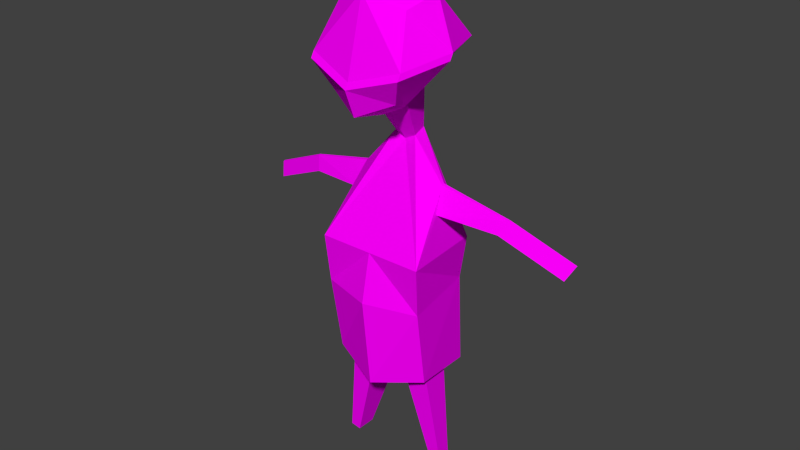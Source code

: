 # Source: alboran.blend  (saved by Blender 2.77.0; exported with 4.5.12 LTS)
import bpy
from mathutils import Matrix  # noqa: F401  (used for matrix-valued properties, if any)

bpy.ops.wm.read_factory_settings(use_empty=True)
scene = bpy.context.scene
scene.name = 'Scene'

# ---- collections
col_collection_1 = bpy.data.collections.new('Collection 1'); scene.collection.children.link(col_collection_1)

# ---- images (referenced by path relative to the original .blend; pixels are not part of the script)
import os
ASSET_DIR = os.environ.get("B2B_ASSET_DIR", "")  # directory of the original .blend (textures are referenced by path, not embedded)
HERE = os.path.dirname(os.path.abspath(__file__))  # packed textures are extracted next to this script under _unpacked/

def load_image(name, relpath, width, height, colorspace="sRGB"):
    """Load a texture the original file referenced (path relative to the .blend, or extracted next to this script)."""
    p = next((c for c in (os.path.join(HERE, relpath), os.path.join(ASSET_DIR, relpath)) if relpath and os.path.exists(c)), "")
    if p:
        img = bpy.data.images.load(p, check_existing=True)
        img.name = name
    else:  # same state as the original file: an image datablock whose file is absent (Cycles renders it pink)
        img = bpy.data.images.new(name, width, height)
        img.source = "FILE"
        img.filepath = "//" + (relpath or name)
    img.colorspace_settings.name = colorspace
    return img
img_colorpalette_jpg = load_image('colorPalette.jpg', 'colorPalette.jpg', 1024, 1024, 'sRGB')

# ---- materials (node trees are filled in below, after node groups)
mat_material = bpy.data.materials.new('Material')
mat_material.alpha_threshold = 0.0
mat_material.roughness = 0.5
mat_material.line_color = (0.0, 0.0, 0.0, 1.0)

# ---- material node trees
mat_material.use_nodes = True; mat_material.node_tree.nodes.clear()
_N = mat_material.node_tree.nodes; _L = mat_material.node_tree.links
n0 = _N.new('ShaderNodeOutputMaterial'); n0.name = 'Material Output'; n0.location = (300, 300)
n1 = _N.new('ShaderNodeBsdfDiffuse'); n1.name = 'Diffuse BSDF'; n1.location = (10, 300)
n2 = _N.new('ShaderNodeTexCoord'); n2.name = 'Texture Coordinate'; n2.location = (120, 149)
n3 = _N.new('ShaderNodeTexImage'); n3.name = 'Image Texture'; n3.location = (367, 136)
n3.width = 140
n3.image = img_colorpalette_jpg
_L.new(n1.outputs[0], n0.inputs[0])
_L.new(n2.outputs[2], n3.inputs[0])
_L.new(n3.outputs[0], n1.inputs[0])
n0.is_active_output = True

# ---- world
world_world = bpy.data.worlds.new('World'); scene.world = world_world
world_world.color = (0.05088, 0.05088, 0.05088)
world_world.use_sun_shadow = False
world_world.sun_shadow_jitter_overblur = 0.0
world_world.cycles.sampling_method = 'NONE'
world_world.cycles.sample_map_resolution = 256

# ---- meshes
me_cube = bpy.data.meshes.new('Cube')
me_cube.from_pydata([(0.4031, -0.2835, 1.402), (0.1961, 0.2057, 0.9994), (0.2995, 0.3348, 1.702), (0.2995, -0.1192, 1.6), (0.1457, -0.067, 1.05), (0.4031, 0.1197, 1.806), (0.4031, 0.5228, 1.327), (0.541, 0.1197, 1.402), (0.07143, -0.1552, 0.6519), (0.09614, -0.0215, 0.6272), (0.4117, -0.2903, -0.2331), (0.4648, 0.4143, -0.2331), (0.202, -0.3291, -1.131), (0.2888, 0.1404, -1.131), (0.3729, -0.02975, 0.3061), (0.3761, -0.001859, 0.2995), (0.3798, -0.05793, 0.1084), (0.4078, 0.1028, 0.09874), (0.9543, -0.07304, 0.1659), (0.9537, -0.05648, 0.1616), (0.8904, -0.08977, 0.06733), (0.9008, 0.005669, 0.05306), (1.483, -0.1717, -0.07163), (1.482, -0.1552, -0.0759), (1.419, -0.1885, -0.1702), (1.429, -0.09303, -0.1844), (0.319, -0.1348, -1.327), (0.3761, 0.1788, -1.317), (0.1538, -0.2433, -1.355), (0.1538, 0.1788, -1.355), (0.4806, -0.02337, -2.272), (0.5039, 0.1044, -2.268), (0.4132, -0.06759, -2.284), (0.4132, 0.1044, -2.284), (0.3237, -0.3255, -0.6466), (0.4483, 0.3745, -0.6466), (-0.4031, -0.2835, 1.402), (-0.1961, 0.2057, 0.9994), (9.128e-08, -0.2228, 1.704), (9.128e-08, -0.1613, 0.9994), (-0.2995, 0.3348, 1.702), (-0.2995, -0.1192, 1.6), (-0.1457, -0.067, 1.05), (9.128e-08, 0.4509, 1.806), (-0.4031, 0.1197, 1.806), (-0.4031, 0.5228, 1.327), (9.128e-08, 0.6113, 1.199), (-0.541, 0.1197, 1.402), (9.128e-08, -0.2835, 1.402), (9.128e-08, 0.2057, 0.8988), (9.128e-08, 0.1197, 2.012), (-0.07143, -0.1552, 0.6519), (-0.09614, -0.0215, 0.6272), (9.128e-08, -0.2015, 0.6272), (9.128e-08, -0.0215, 0.5778), (-0.4117, -0.2903, -0.2331), (-0.4648, 0.4143, -0.2331), (9.128e-08, -0.5568, -0.2331), (8.787e-08, 0.4143, -0.2331), (-0.202, -0.3291, -1.131), (-0.2888, 0.1404, -1.131), (9.128e-08, -0.4916, -1.131), (9.128e-08, 0.1404, -1.131), (-0.3729, -0.02975, 0.3061), (-0.3761, -0.001859, 0.2995), (-0.3798, -0.05793, 0.1084), (-0.4078, 0.1028, 0.09874), (-0.9543, -0.07304, 0.1659), (-0.9537, -0.05648, 0.1616), (-0.8904, -0.08977, 0.06733), (-0.9008, 0.005669, 0.05306), (-1.483, -0.1717, -0.07163), (-1.482, -0.1552, -0.0759), (-1.419, -0.1885, -0.1702), (-1.429, -0.09303, -0.1844), (-0.319, -0.1348, -1.327), (-0.3761, 0.1788, -1.317), (-0.1538, -0.2433, -1.355), (-0.1538, 0.1788, -1.355), (-0.4806, -0.02337, -2.272), (-0.5039, 0.1044, -2.268), (-0.4132, -0.06759, -2.284), (-0.4132, 0.1044, -2.284), (-0.3237, -0.3255, -0.6466), (-0.4483, 0.3745, -0.6466), (7.198e-08, 0.5022, -0.6466), (9.128e-08, -0.5587, -0.6466), (0.2862, -0.3386, -1.425), (0.4076, 0.3029, -1.288), (-0.345, -0.3386, -1.425), (-0.4665, 0.3029, -1.288), (-0.0468, 0.4735, -1.382), (-0.02942, -0.5523, -1.288), (-1.165, -0.04368, -0.06568), (-1.155, -0.1391, -0.05141), (-1.219, -0.1224, 0.04711), (-1.218, -0.1058, 0.04284), (1.165, -0.04368, -0.06568), (1.155, -0.1391, -0.05141), (1.219, -0.1224, 0.04711), (1.218, -0.1058, 0.04284), (8.665e-08, 0.642, 1.146), (8.665e-08, 0.5534, 0.9166), (0.2995, 0.4498, 1.054), (0.1961, 0.2364, 0.9463), (0.4031, 0.5534, 1.274), (0.541, 0.1503, 1.349), (8.665e-08, 0.2364, 0.8458), (-0.2995, 0.4498, 1.054), (-0.1961, 0.2364, 0.9463), (-0.4031, 0.5534, 1.274), (-0.541, 0.1503, 1.349)], [], [(0, 48, 39, 4), (3, 38, 48, 0), (2, 5, 7, 6), (5, 3, 0, 7), (43, 2, 6, 46), (7, 1, 104, 106), (49, 37, 109, 107), (7, 0, 4, 1), (6, 7, 106, 105), (3, 5, 50, 38), (5, 2, 43, 50), (54, 9, 11, 58), (8, 53, 57, 10), (4, 39, 53, 8), (1, 4, 8, 9), (49, 1, 9, 54), (35, 34, 12, 13), (10, 11, 17, 16), (61, 62, 29, 28), (34, 86, 61, 12), (85, 35, 13, 62), (17, 15, 19, 21), (8, 10, 16, 14), (9, 8, 14, 15), (11, 9, 15, 17), (98, 97, 25, 24), (16, 17, 21, 20), (14, 16, 20, 18), (15, 14, 18, 19), (23, 22, 24, 25), (99, 98, 24, 22), (100, 99, 22, 23), (97, 100, 23, 25), (28, 29, 33, 32), (62, 13, 27, 29), (13, 12, 26, 27), (12, 61, 28, 26), (32, 33, 31, 30), (26, 28, 32, 30), (29, 27, 31, 33), (27, 26, 30, 31), (58, 11, 35, 85), (10, 57, 86, 34), (11, 10, 34, 35), (36, 42, 39, 48), (41, 36, 48, 38), (40, 45, 47, 44), (44, 47, 36, 41), (43, 46, 45, 40), (37, 47, 111, 109), (47, 45, 110, 111), (47, 37, 42, 36), (46, 6, 105, 101), (41, 38, 50, 44), (44, 50, 43, 40), (54, 58, 56, 52), (51, 55, 57, 53), (42, 51, 53, 39), (37, 52, 51, 42), (49, 54, 52, 37), (84, 60, 59, 83), (55, 65, 66, 56), (61, 77, 78, 62), (83, 59, 61, 86), (85, 62, 60, 84), (66, 70, 68, 64), (51, 63, 65, 55), (52, 64, 63, 51), (56, 66, 64, 52), (94, 73, 74, 93), (65, 69, 70, 66), (63, 67, 69, 65), (64, 68, 67, 63), (72, 74, 73, 71), (95, 71, 73, 94), (96, 72, 71, 95), (93, 74, 72, 96), (77, 81, 82, 78), (62, 78, 76, 60), (60, 76, 75, 59), (59, 75, 77, 61), (81, 79, 80, 82), (75, 79, 81, 77), (78, 82, 80, 76), (76, 80, 79, 75), (58, 85, 84, 56), (55, 83, 86, 57), (56, 84, 83, 55), (83, 84, 90, 89), (84, 85, 91, 90), (34, 86, 92, 87), (86, 83, 89, 92), (35, 34, 87, 88), (85, 35, 88, 91), (70, 93, 96, 68), (68, 96, 95, 67), (67, 95, 94, 69), (69, 94, 93, 70), (21, 19, 100, 97), (19, 18, 99, 100), (18, 20, 98, 99), (20, 21, 97, 98), (105, 106, 104, 103), (107, 102, 103, 104), (101, 105, 103, 102), (110, 108, 109, 111), (107, 109, 108, 102), (101, 102, 108, 110), (1, 49, 107, 104), (45, 46, 101, 110)])
_uv = me_cube.uv_layers.new(name='UVMap')
_uv.uv.foreach_set('vector', [0.3899, 0.9319, 0.3903, 0.9317, 0.3903, 0.9323, 0.3901, 0.9323, 0.3899, 0.9315, 0.3902, 0.9312, 0.3903, 0.9317, 0.3899, 0.9319, 0.3877, 0.9381, 0.3874, 0.9381, 0.3876, 0.9376, 0.388, 0.9378, 0.3897, 0.9312, 0.3899, 0.9315, 0.3899, 0.9319, 0.3896, 0.9319, 0.3884, 0.9372, 0.3881, 0.9371, 0.388, 0.9366, 0.3884, 0.9365, 0.3876, 0.9376, 0.3879, 0.9369, 0.3879, 0.9369, 0.3876, 0.9376, 0.3876, 0.931, 0.3873, 0.931, 0.3873, 0.931, 0.3876, 0.931, 0.3876, 0.9376, 0.3873, 0.9372, 0.3876, 0.9368, 0.3879, 0.9369, 0.4969, 0.7675, 0.4966, 0.7673, 0.4966, 0.7673, 0.4969, 0.7675, 0.4988, 0.6699, 0.4986, 0.6696, 0.4989, 0.669, 0.4991, 0.6696, 0.497, 0.6757, 0.4971, 0.6755, 0.4974, 0.6756, 0.4974, 0.6761, 0.3354, 0.322, 0.3354, 0.3219, 0.3361, 0.3231, 0.3357, 0.3234, 0.338, 0.3236, 0.3381, 0.3236, 0.3385, 0.325, 0.338, 0.3252, 0.3901, 0.9323, 0.3903, 0.9323, 0.3904, 0.9329, 0.3903, 0.9329, 0.3879, 0.9369, 0.3876, 0.9368, 0.3877, 0.9361, 0.3878, 0.9362, 0.3876, 0.931, 0.3877, 0.9307, 0.3877, 0.9312, 0.3877, 0.9313, 0.3342, 0.3277, 0.3349, 0.3278, 0.3349, 0.3286, 0.3344, 0.3285, 0.3349, 0.3271, 0.3343, 0.327, 0.3346, 0.3265, 0.3348, 0.3266, 0.5032, -0.4968, 0.5026, -0.4968, 0.5026, -0.4972, 0.503, -0.4972, 0.3382, 0.3258, 0.3386, 0.3257, 0.3387, 0.3264, 0.3384, 0.3265, 0.3359, 0.324, 0.3363, 0.3236, 0.3363, 0.3244, 0.336, 0.3246, 0.3359, 0.3225, 0.3358, 0.3222, 0.3364, 0.3219, 0.3364, 0.3222, 0.338, 0.3236, 0.338, 0.3252, 0.3379, 0.3246, 0.3378, 0.3243, 0.3355, 0.3269, 0.3354, 0.3268, 0.3357, 0.3265, 0.3357, 0.3265, 0.3361, 0.3231, 0.3354, 0.3219, 0.3358, 0.3222, 0.3359, 0.3225, 0.3891, 0.9363, 0.389, 0.9363, 0.389, 0.9359, 0.3891, 0.9359, 0.3369, 0.3283, 0.3367, 0.3283, 0.3367, 0.3275, 0.3368, 0.3275, 0.3378, 0.3243, 0.3379, 0.3246, 0.3374, 0.3249, 0.3373, 0.3248, 0.3358, 0.3222, 0.3358, 0.3221, 0.3364, 0.3219, 0.3364, 0.3219, 0.3886, 0.9377, 0.3886, 0.9377, 0.3886, 0.9379, 0.3885, 0.9379, 0.3894, 0.9344, 0.3895, 0.9345, 0.3893, 0.9349, 0.3892, 0.9348, 0.389, 0.9312, 0.389, 0.9312, 0.3892, 0.9312, 0.3892, 0.9312, 0.389, 0.9315, 0.389, 0.9312, 0.3892, 0.9312, 0.3892, 0.9314, 0.5553, 0.1121, 0.5549, 0.1121, 0.555, 0.1106, 0.5552, 0.1106, 0.5017, -0.5025, 0.5019, -0.5027, 0.5021, -0.5025, 0.5019, -0.5023, 0.5001, -0.4985, 0.5005, -0.4984, 0.5003, -0.4982, 0.5, -0.4983, 0.5041, -0.5006, 0.5043, -0.5007, 0.5041, -0.5003, 0.5039, -0.5003, 0.5541, 0.1106, 0.5541, 0.1109, 0.554, 0.1109, 0.5541, 0.1107, 0.5562, 0.1091, 0.5564, 0.109, 0.5564, 0.1106, 0.5563, 0.1106, 0.5542, 0.1071, 0.5544, 0.1068, 0.5549, 0.1081, 0.5548, 0.1082, 0.5523, 0.111, 0.5526, 0.1111, 0.5524, 0.1125, 0.5523, 0.1125, 0.3357, 0.3234, 0.3361, 0.3231, 0.3363, 0.3236, 0.3359, 0.324, 0.338, 0.3252, 0.3385, 0.325, 0.3386, 0.3257, 0.3382, 0.3258, 0.3343, 0.327, 0.3349, 0.3271, 0.3349, 0.3278, 0.3342, 0.3277, 0.3906, 0.9315, 0.3904, 0.9322, 0.3903, 0.9323, 0.3903, 0.9317, 0.3904, 0.9312, 0.3906, 0.9315, 0.3903, 0.9317, 0.3902, 0.9312, 0.3899, 0.9384, 0.3899, 0.9379, 0.3902, 0.9383, 0.3899, 0.9388, 0.3899, 0.9388, 0.3902, 0.9383, 0.3905, 0.9388, 0.3902, 0.9389, 0.3884, 0.9372, 0.3884, 0.9365, 0.3888, 0.9366, 0.3887, 0.9371, 0.388, 0.9383, 0.3884, 0.9384, 0.3884, 0.9384, 0.388, 0.9383, 0.4992, 0.768, 0.4989, 0.7675, 0.4989, 0.7675, 0.4992, 0.768, 0.3884, 0.9384, 0.388, 0.9383, 0.3881, 0.9379, 0.3884, 0.9377, 0.4974, 0.7662, 0.497, 0.7662, 0.497, 0.7662, 0.4974, 0.7662, 0.4994, 0.6696, 0.4991, 0.6696, 0.4989, 0.669, 0.4994, 0.6692, 0.4978, 0.6757, 0.4974, 0.6761, 0.4974, 0.6756, 0.4977, 0.6755, 0.3354, 0.322, 0.3357, 0.3234, 0.3353, 0.3237, 0.3352, 0.322, 0.3382, 0.3235, 0.3387, 0.3248, 0.3385, 0.325, 0.3381, 0.3236, 0.3914, 0.9307, 0.3914, 0.9314, 0.3913, 0.9314, 0.3913, 0.9308, 0.3917, 0.9307, 0.3915, 0.9314, 0.3914, 0.9314, 0.3914, 0.9307, 0.3876, 0.931, 0.3877, 0.9313, 0.3876, 0.9313, 0.3873, 0.931, 0.3398, 0.3241, 0.3396, 0.3249, 0.3391, 0.325, 0.3391, 0.3242, 0.3391, 0.3235, 0.3393, 0.3229, 0.3394, 0.3229, 0.3398, 0.3234, 0.5044, -0.4981, 0.5046, -0.4986, 0.505, -0.4986, 0.505, -0.4982, 0.3391, 0.3242, 0.3391, 0.325, 0.3389, 0.325, 0.3388, 0.3242, 0.3359, 0.324, 0.336, 0.3246, 0.3358, 0.3248, 0.3355, 0.3243, 0.3352, 0.323, 0.3347, 0.3234, 0.3347, 0.3232, 0.3351, 0.3227, 0.3391, 0.322, 0.3393, 0.3226, 0.3393, 0.3229, 0.3391, 0.3235, 0.3392, 0.322, 0.3393, 0.3226, 0.3393, 0.3226, 0.3391, 0.322, 0.3353, 0.3237, 0.3352, 0.323, 0.3351, 0.3227, 0.3352, 0.322, 0.3891, 0.9381, 0.3891, 0.9376, 0.3891, 0.9377, 0.3892, 0.9381, 0.3367, 0.33, 0.3368, 0.3291, 0.3369, 0.3291, 0.3369, 0.33, 0.3365, 0.3284, 0.3365, 0.3275, 0.3366, 0.3275, 0.3367, 0.3284, 0.3351, 0.3227, 0.3347, 0.3232, 0.3346, 0.3232, 0.3351, 0.3227, 0.3886, 0.9377, 0.3887, 0.9379, 0.3886, 0.9379, 0.3886, 0.9377, 0.3889, 0.9363, 0.3889, 0.9359, 0.389, 0.9359, 0.389, 0.9364, 0.3868, 0.9329, 0.3866, 0.9332, 0.3866, 0.9332, 0.3868, 0.9329, 0.3869, 0.9331, 0.3867, 0.9334, 0.3866, 0.9332, 0.3868, 0.9329, 0.5569, 0.1108, 0.557, 0.1091, 0.5571, 0.1091, 0.5573, 0.1107, 0.5017, -0.5025, 0.5016, -0.5021, 0.5014, -0.502, 0.5014, -0.5023, 0.5052, -0.5022, 0.5053, -0.5019, 0.505, -0.5018, 0.5047, -0.5021, 0.5047, -0.5021, 0.505, -0.5018, 0.5048, -0.5017, 0.5045, -0.502, 0.5565, 0.1109, 0.5564, 0.1108, 0.5564, 0.1106, 0.5565, 0.1106, 0.5573, 0.1075, 0.5575, 0.1091, 0.5574, 0.1091, 0.5571, 0.1076, 0.5539, 0.1073, 0.554, 0.1088, 0.554, 0.1088, 0.5537, 0.1074, 0.5576, 0.1075, 0.5576, 0.1091, 0.5575, 0.1091, 0.5573, 0.1075, 0.3357, 0.3234, 0.3359, 0.324, 0.3355, 0.3243, 0.3353, 0.3237, 0.3391, 0.3235, 0.3391, 0.3242, 0.3388, 0.3242, 0.3387, 0.3236, 0.3398, 0.3234, 0.3398, 0.3241, 0.3391, 0.3242, 0.3391, 0.3235, 0.3391, 0.3242, 0.3398, 0.3241, 0.3398, 0.3251, 0.3392, 0.3255, 0.3355, 0.3243, 0.3359, 0.324, 0.3361, 0.3251, 0.3357, 0.3252, 0.3382, 0.3258, 0.3386, 0.3257, 0.3387, 0.3266, 0.3384, 0.327, 0.3388, 0.3242, 0.3391, 0.3242, 0.3392, 0.3255, 0.3389, 0.3253, 0.3342, 0.3277, 0.3349, 0.3278, 0.3349, 0.3291, 0.3343, 0.3287, 0.3359, 0.324, 0.3363, 0.3236, 0.3365, 0.3246, 0.3361, 0.3251, 0.3958, 0.2391, 0.3956, 0.2394, 0.3955, 0.2393, 0.3957, 0.239, 0.3957, 0.239, 0.3955, 0.2393, 0.3955, 0.2393, 0.3957, 0.2389, 0.3975, 0.2432, 0.3976, 0.2427, 0.3977, 0.2428, 0.3976, 0.2432, 0.3978, 0.2448, 0.3978, 0.2444, 0.3979, 0.2445, 0.3979, 0.2449, 0.3974, 0.2379, 0.3974, 0.2377, 0.3977, 0.2376, 0.3977, 0.2379, 0.3974, 0.2377, 0.3974, 0.2376, 0.3977, 0.2376, 0.3977, 0.2376, 0.3984, 0.2405, 0.3984, 0.2406, 0.3982, 0.2409, 0.3982, 0.2408, 0.3978, 0.2432, 0.3977, 0.2432, 0.3977, 0.2427, 0.3978, 0.2427, 0.5002, 0.7692, 0.4998, 0.769, 0.5001, 0.7683, 0.5002, 0.7687, 0.503, 0.7695, 0.5027, 0.7696, 0.5028, 0.7691, 0.503, 0.7692, 0.5006, 0.7679, 0.5002, 0.768, 0.5003, 0.7676, 0.5006, 0.7673, 0.5022, 0.7693, 0.5025, 0.7691, 0.5027, 0.7693, 0.5024, 0.7697, 0.503, 0.7695, 0.503, 0.7699, 0.5028, 0.7701, 0.5027, 0.7696, 0.5006, 0.7679, 0.5006, 0.7673, 0.5009, 0.7676, 0.501, 0.768, 0.3877, 0.9307, 0.3876, 0.931, 0.3876, 0.931, 0.3877, 0.9307, 0.4978, 0.7662, 0.4974, 0.7662, 0.4974, 0.7662, 0.4978, 0.7662])
me_cube.materials.append(mat_material)
me_cube.use_remesh_preserve_volume = False
me_cube.use_remesh_preserve_attributes = False
me_cube.use_mirror_vertex_groups = False
me_cube.update()
arm_armature_001 = bpy.data.armatures.new('Armature.001')  # bones are not reproduced

# ---- objects
ob_armature = bpy.data.objects.new('Armature', arm_armature_001)
ob_alboran = bpy.data.objects.new('alboran', me_cube)

# ---- transforms, parenting, visibility, modifiers, constraints
ob_armature.location = (0.0, 0.0, 0.2786)
ob_armature.scale = (0.663, 0.663, 0.663)
ob_armature.hide_viewport = True
ob_armature.show_in_front = True
ob_armature.lineart.crease_threshold = 0.0
ob_alboran.parent = ob_armature
ob_alboran.matrix_parent_inverse = Matrix(((1.508, 0.0, 0.0, 0.0), (0.0, 1.508, 0.0, 0.0), (0.0, 0.0, 1.508, -0.4203), (0.0, 0.0, 0.0, 1.0)))
ob_alboran.location = (7.05e-08, 0.0528, 1.02)
ob_alboran.rotation_euler = (0.0, -0.0, 3.142)
ob_alboran.scale = (0.417, 0.417, 0.417)
ob_alboran.lock_rotations_4d = False
ob_alboran.empty_display_type = 'ARROWS'
ob_alboran.lineart.crease_threshold = 0.0
_vg = ob_alboran.vertex_groups.new(name='Torso')
for _i, _w in zip([10, 11, 12, 13, 16, 17, 26, 28, 29, 34, 35, 55, 56, 57, 58, 59, 60, 61, 62, 65, 66, 75, 77, 78, 83, 84, 85, 86, 87, 88, 89, 90, 91, 92], [0.7512, 0.4633, 0.5914, 0.03864, 0.06794, 0.08897, 0.1261, 0.1799, 0.0629, 0.8784, 0.7201, 0.7525, 0.4652, 0.8549, 0.5022, 0.5966, 0.07161, 0.6313, 0.7032, 0.07251, 0.09252, 0.1323, 0.1863, 0.07396, 0.8796, 0.7244, 0.8442, 0.8934, 0.8784, 0.7201, 0.8796, 0.7244, 0.8442, 0.8934]): _vg.add([_i], _w, 'REPLACE')
_vg = ob_alboran.vertex_groups.new(name='Chest')
for _i, _w in zip([11, 17, 35, 56, 58, 66, 84, 85, 88, 90, 91], [0.3249, 0.04902, 0.08668, 0.3255, 0.442, 0.0511, 0.08695, 0.0666, 0.08668, 0.08695, 0.0666]): _vg.add([_i], _w, 'REPLACE')
_vg = ob_alboran.vertex_groups.new(name='Arm.R')
for _i, _w in zip([52, 55, 56, 57, 63, 64, 65, 66, 67, 68, 69, 70, 83, 84, 89, 90, 93, 94, 95, 96], [0.03194, 0.2337, 0.2424, 0.0377, 0.9431, 0.9464, 0.8965, 0.8442, 0.9874, 0.9883, 0.9946, 0.9984, 0.03724, 0.05696, 0.03724, 0.05696, 0.4992, 0.4973, 0.4937, 0.4941]): _vg.add([_i], _w, 'REPLACE')
_vg = ob_alboran.vertex_groups.new(name='Hand.R')
for _i, _w in zip([71, 72, 73, 74, 93, 94, 95, 96], [0.985, 0.9823, 0.9804, 0.9888, 0.4944, 0.4902, 0.4925, 0.4911]): _vg.add([_i], _w, 'REPLACE')
_vg = ob_alboran.vertex_groups.new(name='Neck')
for _i, _w in zip([1, 8, 9, 14, 15, 37, 39, 49, 51, 52, 53, 54, 57, 63, 64, 102, 103, 104, 107, 108, 109], [0.03143, 0.9646, 0.9507, 0.04506, 0.03875, 0.03142, 0.02592, 0.124, 0.9646, 0.9505, 0.9616, 0.9984, 0.01976, 0.03842, 0.03166, 0.01799, 0.02366, 0.03143, 0.124, 0.02365, 0.03142]): _vg.add([_i], _w, 'REPLACE')
_vg = ob_alboran.vertex_groups.new(name='Head')
for _i, _w in zip([0, 1, 2, 3, 4, 5, 6, 7, 36, 37, 38, 39, 40, 41, 42, 43, 44, 45, 46, 47, 48, 49, 50, 101, 102, 103, 104, 105, 106, 107, 108, 109, 110, 111], [0.9963, 0.9575, 0.9977, 0.9982, 0.9777, 0.9986, 0.9912, 0.9938, 0.9963, 0.9575, 0.9989, 0.9608, 0.9977, 0.9982, 0.9777, 0.9986, 0.9986, 0.9912, 0.9918, 0.9938, 0.9951, 0.8712, 0.9995, 0.9918, 0.9646, 0.9616, 0.9575, 0.9912, 0.9938, 0.8712, 0.9616, 0.9575, 0.9912, 0.9938]): _vg.add([_i], _w, 'REPLACE')
_vg = ob_alboran.vertex_groups.new(name='Arm.L')
for _i, _w in zip([9, 10, 11, 14, 15, 16, 17, 18, 19, 20, 21, 34, 35, 57, 87, 88, 97, 98, 99, 100], [0.03157, 0.2352, 0.2442, 0.9396, 0.9426, 0.9024, 0.8485, 0.9869, 0.9879, 0.9948, 0.9989, 0.03776, 0.05726, 0.03827, 0.03776, 0.05726, 0.4994, 0.4974, 0.4934, 0.4939]): _vg.add([_i], _w, 'REPLACE')
_vg = ob_alboran.vertex_groups.new(name='Hand.L')
for _i, _w in zip([22, 23, 24, 25, 97, 98, 99, 100], [0.9875, 0.9851, 0.9831, 0.9916, 0.4958, 0.4915, 0.4937, 0.4926]): _vg.add([_i], _w, 'REPLACE')
_vg = ob_alboran.vertex_groups.new(name='UpperLeg.R')
for _i, _w in zip([12, 28, 59, 60, 61, 62, 75, 76, 77, 78, 83, 84, 85, 86, 89, 90, 91, 92], [0.03073, 0.0164, 0.3503, 0.9156, 0.1771, 0.1428, 0.821, 0.9979, 0.7593, 0.8928, 0.06059, 0.1363, 0.02298, 0.01979, 0.06059, 0.1363, 0.02298, 0.01979]): _vg.add([_i], _w, 'REPLACE')
_vg = ob_alboran.vertex_groups.new(name='LowerLeg.R')
for _i, _w in zip([75, 79, 80, 81, 82], [0.008732, 0.9896, 0.9977, 0.9764, 0.9972]): _vg.add([_i], _w, 'REPLACE')
_vg = ob_alboran.vertex_groups.new(name='UpperLeg.L')
for _i, _w in zip([12, 13, 26, 27, 28, 29, 34, 35, 59, 61, 62, 77, 85, 86, 87, 88, 91, 92], [0.3572, 0.9479, 0.8293, 0.9962, 0.7685, 0.909, 0.06198, 0.1412, 0.03338, 0.1801, 0.1478, 0.01982, 0.02576, 0.02116, 0.06198, 0.1412, 0.02576, 0.02116]): _vg.add([_i], _w, 'REPLACE')
_vg = ob_alboran.vertex_groups.new(name='LowerLeg.L')
for _i, _w in zip([26, 30, 31, 32, 33], [0.007023, 0.9901, 0.9964, 0.9782, 0.9981]): _vg.add([_i], _w, 'REPLACE')
_vg = ob_alboran.vertex_groups.new(name='Floor')
_m = ob_alboran.modifiers.new('Armature', 'ARMATURE')
_m.object = ob_armature

# ---- collection membership
col_collection_1.objects.link(ob_armature)
col_collection_1.objects.link(ob_alboran)

# ---- scene / render settings (as saved in the file)
scene.frame_start = 1; scene.frame_end = 250; scene.frame_set(0)
scene.render.engine = 'CYCLES'
scene.render.resolution_percentage = 50
scene.render.dither_intensity = 0.0
scene.cycles.use_denoising = False
scene.cycles.samples = 10
scene.cycles.sampling_pattern = 'TABULATED_SOBOL'
scene.cycles.light_sampling_threshold = 0.0
scene.cycles.use_adaptive_sampling = False
scene.cycles.use_light_tree = False
scene.cycles.blur_glossy = 0.0
scene.cycles.pixel_filter_type = 'GAUSSIAN'
scene.cycles.sample_clamp_indirect = 0.0
scene.view_settings.view_transform = 'Standard'
bpy.context.view_layer.update()

# ---- added for rendering (the .blend has no active camera and no usable light): camera, sun
cam_auto = bpy.data.cameras.new('AutoCamera')
cam_auto.lens = 50.0
cam_auto.sensor_width = 36.0
cam_auto.clip_end = 1000.0
ob_auto_camera = bpy.data.objects.new('AutoCamera', cam_auto)
scene.collection.objects.link(ob_auto_camera)
ob_auto_camera.location = (2.07209, -2.4514, 2.61931)
ob_auto_camera.rotation_euler = (1.09748, -7.21219e-08, 0.694738)
scene.camera = ob_auto_camera
light_auto_sun = bpy.data.lights.new('AutoSun', 'SUN')
light_auto_sun.energy = 3.0
light_auto_sun.angle = 0.0523599
ob_auto_sun = bpy.data.objects.new('AutoSun', light_auto_sun)
scene.collection.objects.link(ob_auto_sun)
ob_auto_sun.rotation_euler = (0.872665, 0.174533, 0.523599)
bpy.context.view_layer.update()
